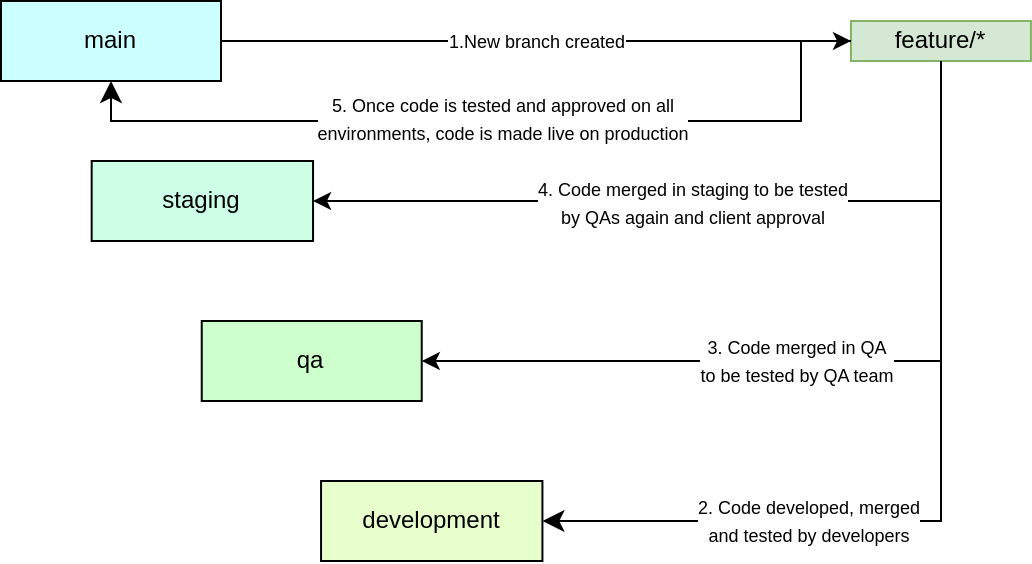

The diagram above was exported from draw.io. Its source (the exported page's mxGraphModel, read from the mxfile embedded in the PNG):
<mxGraphModel dx="1015" dy="470" grid="1" gridSize="10" guides="1" tooltips="1" connect="1" arrows="1" fold="1" page="1" pageScale="1" pageWidth="850" pageHeight="1100" math="0" shadow="0">
  <root>
    <mxCell id="0" />
    <mxCell id="1" parent="0" />
    <mxCell id="2" value="main" style="text;html=1;strokeColor=#000000;fillColor=#CCFFFF;align=center;verticalAlign=middle;whiteSpace=wrap;rounded=0;" vertex="1" parent="1">
      <mxGeometry x="889.9999999999999" y="960" width="110" height="40" as="geometry" />
    </mxCell>
    <mxCell id="3" value="staging" style="text;html=1;strokeColor=#000000;fillColor=#CCFFE6;align=center;verticalAlign=middle;whiteSpace=wrap;rounded=0;" vertex="1" parent="1">
      <mxGeometry x="935.3399999999999" y="1040" width="110.68" height="40" as="geometry" />
    </mxCell>
    <mxCell id="4" value="qa" style="text;html=1;strokeColor=#000000;fillColor=#CCFFCC;align=center;verticalAlign=middle;whiteSpace=wrap;rounded=0;fontSize=12;" vertex="1" parent="1">
      <mxGeometry x="990.3699999999999" y="1120" width="110" height="40" as="geometry" />
    </mxCell>
    <mxCell id="5" value="development" style="text;html=1;strokeColor=#000000;fillColor=#E6FFCC;align=center;verticalAlign=middle;whiteSpace=wrap;rounded=0;fontSize=12;" vertex="1" parent="1">
      <mxGeometry x="1050.03" y="1200" width="110.68" height="40" as="geometry" />
    </mxCell>
    <mxCell id="6" value="feature/*" style="text;html=1;strokeColor=#82b366;fillColor=#d5e8d4;align=center;verticalAlign=middle;whiteSpace=wrap;rounded=0;" vertex="1" parent="1">
      <mxGeometry x="1314.97" y="970" width="90" height="20" as="geometry" />
    </mxCell>
    <mxCell id="7" value="" style="endArrow=classic;html=1;rounded=0;exitX=1;exitY=0.5;exitDx=0;exitDy=0;entryX=0;entryY=0.5;entryDx=0;entryDy=0;" edge="1" source="2" target="6" parent="1">
      <mxGeometry relative="1" as="geometry">
        <mxPoint x="1130" y="1120" as="sourcePoint" />
        <mxPoint x="1230" y="1120" as="targetPoint" />
      </mxGeometry>
    </mxCell>
    <mxCell id="8" value="&lt;font style=&quot;font-size: 9px;&quot;&gt;1.New branch created&lt;/font&gt;" style="edgeLabel;resizable=0;html=1;align=center;verticalAlign=middle;" connectable="0" vertex="1" parent="7">
      <mxGeometry relative="1" as="geometry" />
    </mxCell>
    <mxCell id="9" value="" style="edgeStyle=segmentEdgeStyle;endArrow=classic;html=1;curved=0;rounded=0;endSize=8;startSize=8;exitX=0.5;exitY=1;exitDx=0;exitDy=0;entryX=1;entryY=0.5;entryDx=0;entryDy=0;" edge="1" source="6" target="5" parent="1">
      <mxGeometry width="50" height="50" relative="1" as="geometry">
        <mxPoint x="1160" y="1140" as="sourcePoint" />
        <mxPoint x="1210" y="1090" as="targetPoint" />
        <Array as="points">
          <mxPoint x="1360" y="1220" />
        </Array>
      </mxGeometry>
    </mxCell>
    <mxCell id="10" value="&lt;font style=&quot;font-size: 9px;&quot;&gt;2. Code developed, merged&lt;br&gt;and tested by developers&lt;/font&gt;" style="edgeLabel;html=1;align=center;verticalAlign=middle;resizable=0;points=[];" vertex="1" connectable="0" parent="9">
      <mxGeometry x="0.3268" relative="1" as="geometry">
        <mxPoint x="-11" as="offset" />
      </mxGeometry>
    </mxCell>
    <mxCell id="11" value="" style="endArrow=classic;html=1;rounded=0;entryX=1;entryY=0.5;entryDx=0;entryDy=0;" edge="1" target="4" parent="1">
      <mxGeometry width="50" height="50" relative="1" as="geometry">
        <mxPoint x="1360" y="1140" as="sourcePoint" />
        <mxPoint x="1210" y="1090" as="targetPoint" />
      </mxGeometry>
    </mxCell>
    <mxCell id="12" value="&lt;font style=&quot;font-size: 9px;&quot;&gt;3. Code merged in QA&lt;br&gt;to be tested by QA team&lt;/font&gt;" style="edgeLabel;html=1;align=center;verticalAlign=middle;resizable=0;points=[];" vertex="1" connectable="0" parent="11">
      <mxGeometry x="0.2267" y="-1" relative="1" as="geometry">
        <mxPoint x="87" y="1" as="offset" />
      </mxGeometry>
    </mxCell>
    <mxCell id="13" value="" style="endArrow=classic;html=1;rounded=0;entryX=1;entryY=0.5;entryDx=0;entryDy=0;" edge="1" target="3" parent="1">
      <mxGeometry width="50" height="50" relative="1" as="geometry">
        <mxPoint x="1360" y="1060" as="sourcePoint" />
        <mxPoint x="1260" y="1140" as="targetPoint" />
      </mxGeometry>
    </mxCell>
    <mxCell id="14" value="&lt;font style=&quot;font-size: 9px;&quot;&gt;&lt;font style=&quot;&quot;&gt;4. Code merged in staging&amp;nbsp;&lt;/font&gt;to be tested &lt;br&gt;by QAs again and client approval&lt;/font&gt;" style="edgeLabel;html=1;align=center;verticalAlign=middle;resizable=0;points=[];" vertex="1" connectable="0" parent="13">
      <mxGeometry x="0.0645" y="1" relative="1" as="geometry">
        <mxPoint x="43" as="offset" />
      </mxGeometry>
    </mxCell>
    <mxCell id="15" value="" style="edgeStyle=segmentEdgeStyle;endArrow=classic;html=1;curved=0;rounded=0;endSize=8;startSize=8;entryX=0.5;entryY=1;entryDx=0;entryDy=0;exitX=0;exitY=0.5;exitDx=0;exitDy=0;" edge="1" source="6" target="2" parent="1">
      <mxGeometry width="50" height="50" relative="1" as="geometry">
        <mxPoint x="1360" y="990" as="sourcePoint" />
        <mxPoint x="1260" y="1140" as="targetPoint" />
        <Array as="points">
          <mxPoint x="1290" y="980" />
          <mxPoint x="1290" y="1020" />
          <mxPoint x="945" y="1020" />
        </Array>
      </mxGeometry>
    </mxCell>
    <mxCell id="16" value="&lt;font style=&quot;font-size: 9px;&quot;&gt;5. Once code is tested and approved on all &lt;br&gt;environments, code is made live on production&lt;/font&gt;" style="edgeLabel;html=1;align=center;verticalAlign=middle;resizable=0;points=[];" vertex="1" connectable="0" parent="15">
      <mxGeometry x="0.2344" y="1" relative="1" as="geometry">
        <mxPoint x="51" y="-2" as="offset" />
      </mxGeometry>
    </mxCell>
  </root>
</mxGraphModel>